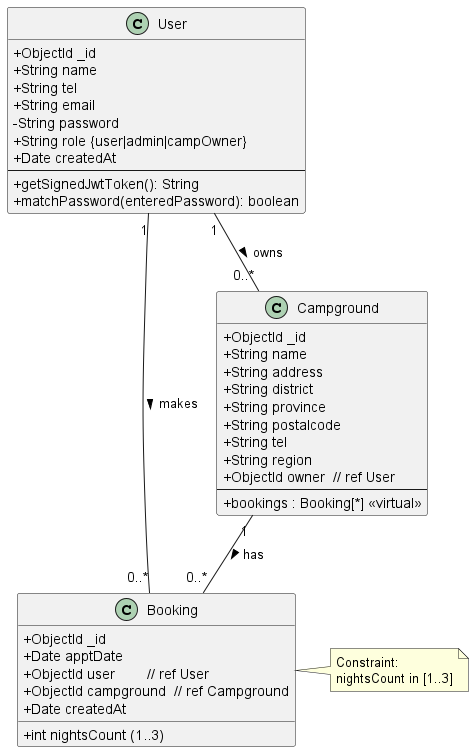

The diagram above was rendered by PlantUML. Its source (embedded in the PNG):
@startuml
skinparam classAttributeIconSize 0

class User {
  +ObjectId _id
  +String name
  +String tel
  +String email
  -String password
  +String role {user|admin|campOwner}
  +Date createdAt
  --
  +getSignedJwtToken(): String
  +matchPassword(enteredPassword): boolean
}

class Campground {
  +ObjectId _id
  +String name
  +String address
  +String district
  +String province
  +String postalcode
  +String tel
  +String region
  +ObjectId owner  // ref User
  --
  +bookings : Booking[*] <<virtual>>
}

class Booking {
  +ObjectId _id
  +Date apptDate
  +int nightsCount (1..3)
  +ObjectId user        // ref User
  +ObjectId campground  // ref Campground
  +Date createdAt
}

User "1" -- "0..*" Booking : makes >
Campground "1" -- "0..*" Booking : has >
User "1" -- "0..*" Campground : owns >

note right of Booking
Constraint:
nightsCount in [1..3]
end note

@enduml